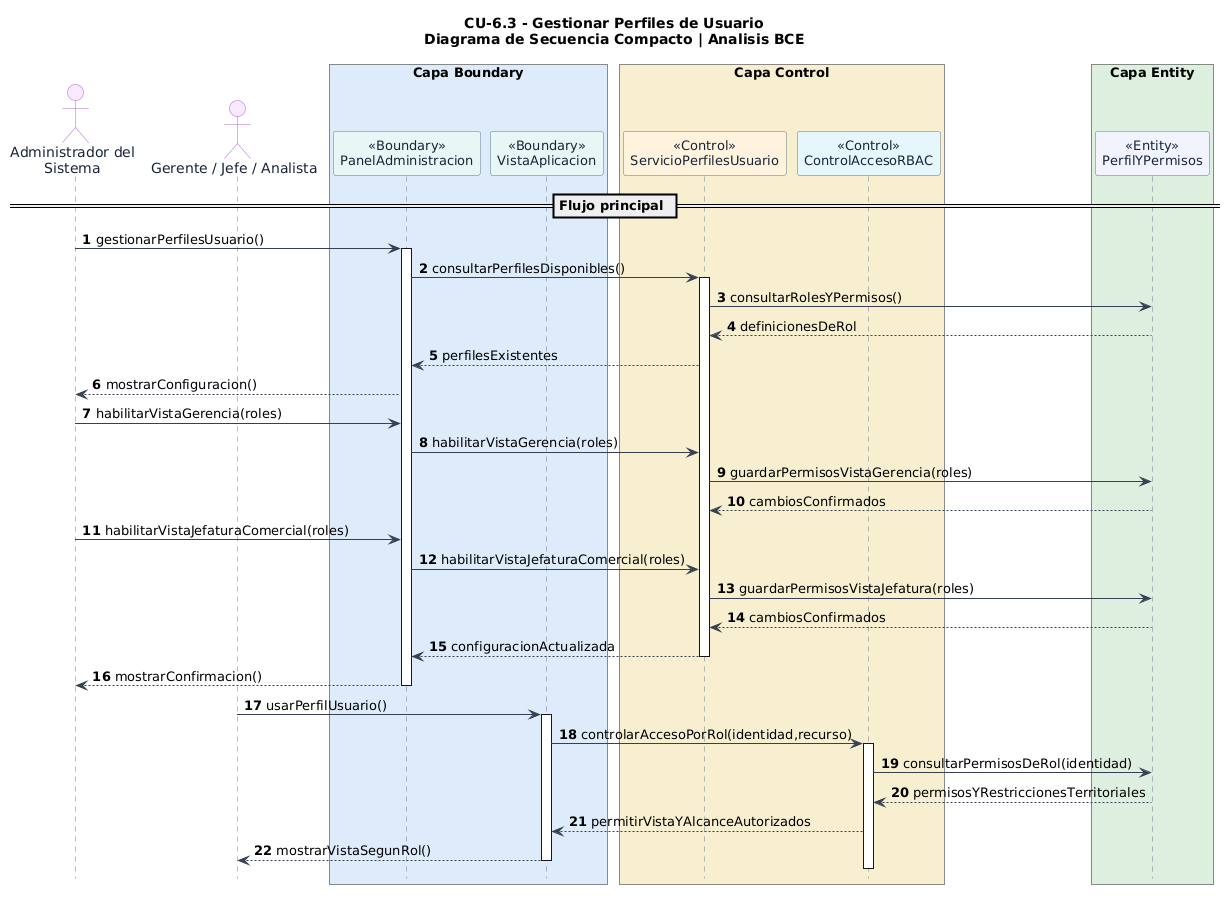

The diagram above was rendered by PlantUML. Its source (embedded in the PNG):
@startuml
' LOJAGAS - CU-6.3 Gestionar Perfiles de Usuario
' Diagrama de secuencia compacto: escenario principal exitoso
' Basado en el Markdown original proporcionado por el usuario
' Las operaciones auxiliares son propuestas de analisis a validar.
skinparam backgroundColor #FFFFFF
skinparam shadowing false
skinparam sequence {
  ArrowColor #364152
  LifeLineBorderColor #64748B
  LifeLineBackgroundColor #FFFFFF
  ParticipantBorderColor #64748B
  ParticipantFontColor #18243A
  ParticipantFontSize 13
  ActorBorderColor #AF65D1
  ActorFontColor #18243A
}
skinparam maxMessageSize 85
hide footbox

title CU-6.3 - Gestionar Perfiles de Usuario\nDiagrama de Secuencia Compacto | Analisis BCE

autonumber
actor "Administrador del\nSistema" as ADM #F6E8FF
actor "Gerente / Jefe / Analista" as USR #F6E8FF

box "Capa Boundary" #DCEBFA
  participant "<<Boundary>>\nPanelAdministracion" as UI #E6F7F4
  participant "<<Boundary>>\nVistaAplicacion" as APP #E6F7F4
end box

box "Capa Control" #F6EFCF
  participant "<<Control>>\nServicioPerfilesUsuario" as PERF #FFF2DD
  participant "<<Control>>\nControlAccesoRBAC" as RBAC #E5F7FB
end box

box "Capa Entity" #DDEEDF
  participant "<<Entity>>\nPerfilYPermisos" as ROL #F1F3FF
end box

== Flujo principal ==
ADM -> UI : gestionarPerfilesUsuario()
activate UI
UI -> PERF : consultarPerfilesDisponibles()
activate PERF
PERF -> ROL : consultarRolesYPermisos()
ROL --> PERF : definicionesDeRol
PERF --> UI : perfilesExistentes
UI --> ADM : mostrarConfiguracion()
ADM -> UI : habilitarVistaGerencia(roles)
UI -> PERF : habilitarVistaGerencia(roles)
PERF -> ROL : guardarPermisosVistaGerencia(roles)
ROL --> PERF : cambiosConfirmados
ADM -> UI : habilitarVistaJefaturaComercial(roles)
UI -> PERF : habilitarVistaJefaturaComercial(roles)
PERF -> ROL : guardarPermisosVistaJefatura(roles)
ROL --> PERF : cambiosConfirmados
PERF --> UI : configuracionActualizada
deactivate PERF
UI --> ADM : mostrarConfirmacion()
deactivate UI
USR -> APP : usarPerfilUsuario()
activate APP
APP -> RBAC : controlarAccesoPorRol(identidad,recurso)
activate RBAC
RBAC -> ROL : consultarPermisosDeRol(identidad)
ROL --> RBAC : permisosYRestriccionesTerritoriales
RBAC --> APP : permitirVistaYAlcanceAutorizados
APP --> USR : mostrarVistaSegunRol()
deactivate RBAC
deactivate APP
@enduml